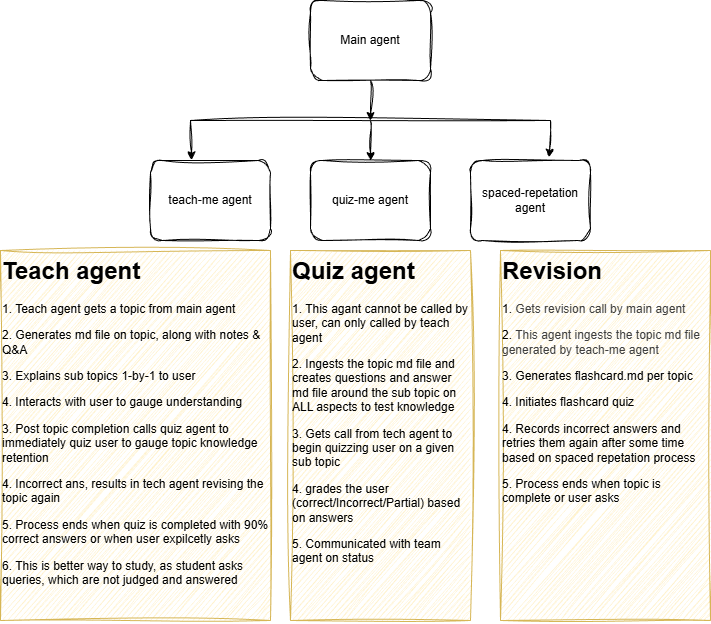

The diagram above was exported from draw.io. Its source (the exported page's mxGraphModel, read from the mxfile embedded in the PNG):
<mxGraphModel dx="986" dy="419" grid="1" gridSize="10" guides="1" tooltips="1" connect="1" arrows="1" fold="1" page="1" pageScale="1" pageWidth="850" pageHeight="1100" math="0" shadow="0">
  <root>
    <mxCell id="0" />
    <mxCell id="1" parent="0" />
    <mxCell id="10" style="edgeStyle=none;html=1;sketch=1;curveFitting=1;jiggle=2;" edge="1" parent="1" source="2">
      <mxGeometry relative="1" as="geometry">
        <mxPoint x="380" y="160" as="targetPoint" />
      </mxGeometry>
    </mxCell>
    <mxCell id="2" value="Main agent" style="rounded=1;whiteSpace=wrap;html=1;sketch=1;curveFitting=1;jiggle=2;" vertex="1" parent="1">
      <mxGeometry x="320" y="40" width="120" height="80" as="geometry" />
    </mxCell>
    <mxCell id="3" value="teach-me agent" style="rounded=1;whiteSpace=wrap;html=1;sketch=1;curveFitting=1;jiggle=2;" vertex="1" parent="1">
      <mxGeometry x="160" y="200" width="120" height="80" as="geometry" />
    </mxCell>
    <mxCell id="4" value="quiz-me agent" style="rounded=1;whiteSpace=wrap;html=1;sketch=1;curveFitting=1;jiggle=2;" vertex="1" parent="1">
      <mxGeometry x="320" y="200" width="120" height="80" as="geometry" />
    </mxCell>
    <mxCell id="5" value="spaced-repetation agent" style="rounded=1;whiteSpace=wrap;html=1;sketch=1;curveFitting=1;jiggle=2;" vertex="1" parent="1">
      <mxGeometry x="480" y="200" width="120" height="80" as="geometry" />
    </mxCell>
    <mxCell id="9" value="" style="endArrow=none;html=1;sketch=1;curveFitting=1;jiggle=2;" edge="1" parent="1">
      <mxGeometry width="50" height="50" relative="1" as="geometry">
        <mxPoint x="200" y="160" as="sourcePoint" />
        <mxPoint x="560" y="160" as="targetPoint" />
      </mxGeometry>
    </mxCell>
    <mxCell id="11" value="" style="endArrow=classic;html=1;entryX=0.344;entryY=-0.008;entryDx=0;entryDy=0;entryPerimeter=0;sketch=1;curveFitting=1;jiggle=2;" edge="1" parent="1" target="3">
      <mxGeometry width="50" height="50" relative="1" as="geometry">
        <mxPoint x="200" y="160" as="sourcePoint" />
        <mxPoint x="410" y="190" as="targetPoint" />
      </mxGeometry>
    </mxCell>
    <mxCell id="13" value="" style="endArrow=classic;html=1;sketch=1;curveFitting=1;jiggle=2;" edge="1" parent="1" target="4">
      <mxGeometry width="50" height="50" relative="1" as="geometry">
        <mxPoint x="380" y="160" as="sourcePoint" />
        <mxPoint x="201" y="199" as="targetPoint" />
      </mxGeometry>
    </mxCell>
    <mxCell id="14" value="" style="endArrow=classic;html=1;entryX=0.656;entryY=-0.042;entryDx=0;entryDy=0;entryPerimeter=0;sketch=1;curveFitting=1;jiggle=2;" edge="1" parent="1" target="5">
      <mxGeometry width="50" height="50" relative="1" as="geometry">
        <mxPoint x="560" y="160" as="sourcePoint" />
        <mxPoint x="380" y="200" as="targetPoint" />
      </mxGeometry>
    </mxCell>
    <mxCell id="15" value="&lt;h1 style=&quot;margin-top: 0px;&quot;&gt;Teach agent&lt;/h1&gt;&lt;p&gt;1. Teach agent gets a topic from main agent&lt;/p&gt;&lt;p&gt;2. Generates md file on topic, along with notes &amp;amp; Q&amp;amp;A&lt;/p&gt;&lt;p&gt;3. Explains sub topics 1-by-1 to user&lt;/p&gt;&lt;p&gt;4. Interacts with user to gauge understanding&lt;/p&gt;&lt;p&gt;3. Post topic completion calls quiz agent to immediately quiz user to gauge topic knowledge retention&lt;/p&gt;&lt;p&gt;4. Incorrect ans, results in tech agent revising the topic again&lt;/p&gt;&lt;p&gt;5. Process ends when quiz is completed with 90% correct answers or when user expilcetly asks&lt;/p&gt;&lt;p&gt;6. This is better way to study, as student asks queries, which are not judged and answered&lt;/p&gt;" style="text;html=1;whiteSpace=wrap;overflow=hidden;rounded=0;sketch=1;curveFitting=1;jiggle=2;strokeColor=#d6b656;fillColor=#fff2cc;" vertex="1" parent="1">
      <mxGeometry x="10" y="290" width="270" height="370" as="geometry" />
    </mxCell>
    <mxCell id="16" value="&lt;h1 style=&quot;margin-top: 0px;&quot;&gt;Revision&lt;/h1&gt;&lt;p&gt;1.&amp;nbsp;&lt;span style=&quot;color: rgb(63, 63, 63); background-color: transparent;&quot;&gt;Gets revision call by main agent&lt;/span&gt;&lt;/p&gt;&lt;p&gt;2.&amp;nbsp;&lt;span style=&quot;color: rgb(63, 63, 63); background-color: transparent;&quot;&gt;This agent ingests the topic md file generated by teach-me agent&lt;/span&gt;&lt;/p&gt;&lt;p&gt;3. Generates flashcard.md per topic&lt;/p&gt;&lt;p&gt;4. Initiates flashcard quiz&lt;/p&gt;&lt;p&gt;4. Records incorrect answers and retries them again after some time based on spaced repetation process&lt;/p&gt;&lt;p&gt;5. Process ends when topic is complete or user asks&lt;br&gt;&lt;/p&gt;" style="text;html=1;whiteSpace=wrap;overflow=hidden;rounded=0;sketch=1;curveFitting=1;jiggle=2;strokeColor=#d6b656;fillColor=#fff2cc;" vertex="1" parent="1">
      <mxGeometry x="510" y="290" width="210" height="370" as="geometry" />
    </mxCell>
    <mxCell id="17" value="&lt;h1 style=&quot;margin-top: 0px;&quot;&gt;Quiz agent&lt;/h1&gt;&lt;p&gt;1. This agant cannot be called by user, can only called by teach agent&lt;/p&gt;&lt;p&gt;2. Ingests the topic md file and creates questions and answer md file around the sub topic on ALL aspects to test knowledge&lt;/p&gt;&lt;p&gt;3. Gets call from tech agent to begin quizzing user on a given sub topic&lt;/p&gt;&lt;p&gt;4. grades the user (correct/Incorrect/Partial) based on answers&lt;/p&gt;&lt;p&gt;5. Communicated with team agent on status&lt;/p&gt;" style="text;html=1;whiteSpace=wrap;overflow=hidden;rounded=0;sketch=1;curveFitting=1;jiggle=2;strokeColor=#d6b656;fillColor=#fff2cc;" vertex="1" parent="1">
      <mxGeometry x="300" y="290" width="180" height="370" as="geometry" />
    </mxCell>
  </root>
</mxGraphModel>